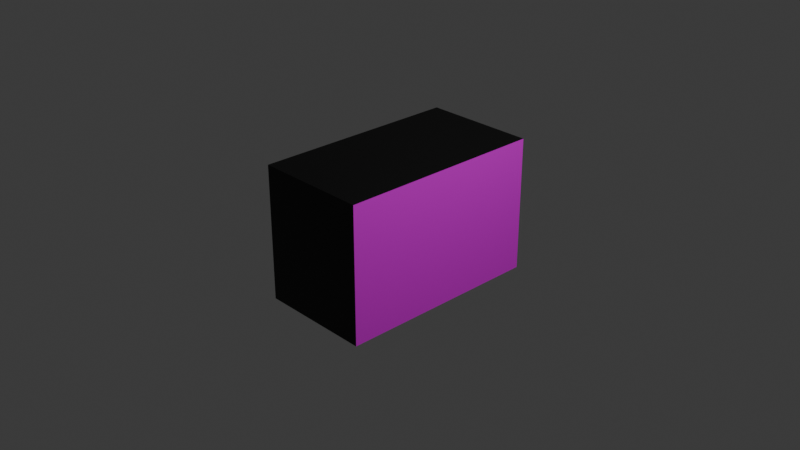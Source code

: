 # Source: books1.blend  (saved by Blender 4.4.32; exported with 4.5.12 LTS)
import bpy
from mathutils import Matrix  # noqa: F401  (used for matrix-valued properties, if any)

bpy.ops.wm.read_factory_settings(use_empty=True)
scene = bpy.context.scene
scene.name = 'Scene'

# ---- collections
col_collection = bpy.data.collections.new('Collection'); scene.collection.children.link(col_collection)

# ---- images (referenced by path relative to the original .blend; pixels are not part of the script)
import os
ASSET_DIR = os.environ.get("B2B_ASSET_DIR", "")  # directory of the original .blend (textures are referenced by path, not embedded)
HERE = os.path.dirname(os.path.abspath(__file__))  # packed textures are extracted next to this script under _unpacked/

def load_image(name, relpath, width, height, colorspace="sRGB"):
    """Load a texture the original file referenced (path relative to the .blend, or extracted next to this script)."""
    p = next((c for c in (os.path.join(HERE, relpath), os.path.join(ASSET_DIR, relpath)) if relpath and os.path.exists(c)), "")
    if p:
        img = bpy.data.images.load(p, check_existing=True)
        img.name = name
    else:  # same state as the original file: an image datablock whose file is absent (Cycles renders it pink)
        img = bpy.data.images.new(name, width, height)
        img.source = "FILE"
        img.filepath = "//" + (relpath or name)
    img.colorspace_settings.name = colorspace
    return img
img_books_jpg = load_image('books.jpg', 'books.jpg', 1024, 1024, 'sRGB')

# ---- materials (node trees are filled in below, after node groups)
mat_material = bpy.data.materials.new('Material')
mat_material.alpha_threshold = 0.0
mat_material.roughness = 0.5
mat_material.line_color = (0.0, 0.0, 0.0, 1.0)
mat_material_001 = bpy.data.materials.new('Material.001')

# ---- material node trees
mat_material.use_nodes = True; mat_material.node_tree.nodes.clear()
_N = mat_material.node_tree.nodes; _L = mat_material.node_tree.links
n0 = _N.new('ShaderNodeOutputMaterial'); n0.name = 'Material Output'; n0.location = (300, 300)
n1 = _N.new('ShaderNodeBsdfPrincipled'); n1.name = 'Principled BSDF'; n1.location = (10, 300)
n1.inputs[0].default_value = (0.0, 0.0, 0.0, 1.0)
n1.inputs[3].default_value = 1.45
_L.new(n1.outputs[0], n0.inputs[0])
n0.is_active_output = True
mat_material_001.use_nodes = True; mat_material_001.node_tree.nodes.clear()
_N = mat_material_001.node_tree.nodes; _L = mat_material_001.node_tree.links
n0 = _N.new('ShaderNodeBsdfPrincipled'); n0.name = 'Principled BSDF'; n0.location = (10, 300)
n1 = _N.new('ShaderNodeOutputMaterial'); n1.name = 'Material Output'; n1.location = (300, 300)
n2 = _N.new('ShaderNodeTexImage'); n2.name = 'Image Texture'; n2.location = (-280, 275)
n2.image = img_books_jpg
_L.new(n0.outputs[0], n1.inputs[0])
_L.new(n2.outputs[0], n0.inputs[0])
n1.is_active_output = True

# ---- world
world_world = bpy.data.worlds.new('World'); scene.world = world_world
world_world.use_nodes = True; world_world.node_tree.nodes.clear()
_N = world_world.node_tree.nodes; _L = world_world.node_tree.links
n0 = _N.new('ShaderNodeOutputWorld'); n0.name = 'World Output'; n0.location = (300, 300)
n1 = _N.new('ShaderNodeBackground'); n1.name = 'Background'; n1.location = (10, 300)
n1.inputs[0].default_value = (0.05088, 0.05088, 0.05088, 1.0)
_L.new(n1.outputs[0], n0.inputs[0])
n0.is_active_output = True
world_world.color = (0.05088, 0.05088, 0.05088)
world_world.sun_shadow_jitter_overblur = 0.0

# ---- cameras
cam_camera = bpy.data.cameras.new('Camera')
cam_camera.clip_end = 100.0
cam_camera.ortho_scale = 7.314

# ---- lights
light_light = bpy.data.lights.new('Light', 'POINT')
light_light.energy = 1000.0
light_light.shadow_soft_size = 0.1

# ---- meshes
me_cube = bpy.data.meshes.new('Cube')
me_cube.from_pydata([(1.0, 1.0, 1.0), (1.0, 1.0, -1.0), (1.0, -1.0, 1.0), (1.0, -1.0, -1.0), (-1.0, 1.0, 1.0), (-1.0, 1.0, -1.0), (-1.0, -1.0, 1.0), (-1.0, -1.0, -1.0)], [], [(0, 4, 6, 2), (3, 2, 6, 7), (7, 6, 4, 5), (5, 1, 3, 7), (1, 0, 2, 3), (5, 4, 0, 1)])
me_cube.polygons.foreach_set('material_index', [0, 0, 0, 0, 1, 0])
_uv = me_cube.uv_layers.new(name='UVMap')
_uv.uv.foreach_set('vector', [0.625, 0.5, 0.875, 0.5, 0.875, 0.75, 0.625, 0.75, 0.375, 0.75, 0.625, 0.75, 0.625, 1.0, 0.375, 1.0, 0.375, 0.0, 0.625, 0.0, 0.625, 0.25, 0.375, 0.25, 0.125, 0.5, 0.375, 0.5, 0.375, 0.75, 0.125, 0.75, 0.9993, -0.0002567, 1.001, 0.9979, -0.0005231, 0.999, 0.0002203, 1.32e-05, 0.375, 0.25, 0.625, 0.25, 0.625, 0.5, 0.375, 0.5])
me_cube.materials.append(mat_material)
me_cube.materials.append(mat_material_001)
me_cube.use_mirror_vertex_groups = False
me_cube.update()

# ---- objects
ob_cube = bpy.data.objects.new('Cube', me_cube)
ob_light = bpy.data.objects.new('Light', light_light)
ob_camera = bpy.data.objects.new('Camera', cam_camera)

# ---- transforms, parenting, visibility, modifiers, constraints
ob_cube.location = (0.0, 0.0, 0.0)
ob_cube.scale = (0.6194, 1.141, 0.7378)
ob_cube.lock_rotations_4d = False
ob_cube.empty_display_type = 'ARROWS'
ob_cube.lineart.crease_threshold = 0.0
ob_light.location = (4.076, 1.005, 5.904)
ob_light.rotation_euler = (0.6503, 0.05522, 1.866)
ob_light.lock_rotations_4d = False
ob_light.empty_display_type = 'ARROWS'
ob_light.color = (0.0, 0.0, 0.0, 0.0)
ob_light.lineart.crease_threshold = 0.0
ob_camera.location = (7.359, -6.926, 4.958)
ob_camera.rotation_euler = (1.109, 0.0, 0.8149)
ob_camera.lock_rotations_4d = False
ob_camera.empty_display_type = 'ARROWS'
ob_camera.color = (0.0, 0.0, 0.0, 0.0)
ob_camera.display_type = 'WIRE'
ob_camera.lineart.crease_threshold = 0.0

# ---- collection membership
col_collection.objects.link(ob_cube)
col_collection.objects.link(ob_light)
col_collection.objects.link(ob_camera)

# ---- scene / render settings (as saved in the file)
scene.camera = ob_camera
scene.frame_start = 1; scene.frame_end = 250; scene.frame_set(1)
scene.render.engine = 'BLENDER_EEVEE_NEXT'
bpy.context.view_layer.update()
